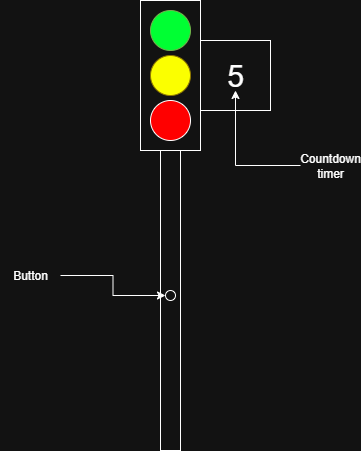

The diagram above was exported from draw.io. Its source (the exported page's mxGraphModel, read from the mxfile embedded in the PNG):
<mxGraphModel dx="997" dy="542" grid="1" gridSize="10" guides="1" tooltips="1" connect="1" arrows="1" fold="1" page="1" pageScale="1" pageWidth="827" pageHeight="1169" math="0" shadow="0">
  <root>
    <mxCell id="0" />
    <mxCell id="1" parent="0" />
    <mxCell id="604HP2s6_zL1x855Cvra-1" value="" style="rounded=0;whiteSpace=wrap;html=1;" vertex="1" parent="1">
      <mxGeometry x="360" y="200" width="20" height="300" as="geometry" />
    </mxCell>
    <mxCell id="604HP2s6_zL1x855Cvra-2" value="" style="rounded=0;whiteSpace=wrap;html=1;" vertex="1" parent="1">
      <mxGeometry x="340" y="50" width="60" height="150" as="geometry" />
    </mxCell>
    <mxCell id="604HP2s6_zL1x855Cvra-3" value="" style="ellipse;whiteSpace=wrap;html=1;aspect=fixed;fillColor=light-dark(#60A917, #00ff33);fontColor=#ffffff;strokeColor=#2D7600;fillStyle=solid;" vertex="1" parent="1">
      <mxGeometry x="350" y="60" width="40" height="40" as="geometry" />
    </mxCell>
    <mxCell id="604HP2s6_zL1x855Cvra-4" value="" style="ellipse;whiteSpace=wrap;html=1;aspect=fixed;fillColor=light-dark(#E3C800, #fbff00);strokeColor=#B09500;fontColor=#000000;fillStyle=solid;" vertex="1" parent="1">
      <mxGeometry x="350" y="105" width="40" height="40" as="geometry" />
    </mxCell>
    <mxCell id="604HP2s6_zL1x855Cvra-5" value="" style="ellipse;whiteSpace=wrap;html=1;aspect=fixed;fillStyle=solid;fillColor=light-dark(#FFFFFF,#FF0000);" vertex="1" parent="1">
      <mxGeometry x="350" y="150" width="40" height="40" as="geometry" />
    </mxCell>
    <mxCell id="604HP2s6_zL1x855Cvra-6" value="" style="ellipse;whiteSpace=wrap;html=1;aspect=fixed;" vertex="1" parent="1">
      <mxGeometry x="365" y="340" width="10" height="10" as="geometry" />
    </mxCell>
    <mxCell id="604HP2s6_zL1x855Cvra-12" value="" style="edgeStyle=orthogonalEdgeStyle;rounded=0;orthogonalLoop=1;jettySize=auto;html=1;" edge="1" parent="1" source="604HP2s6_zL1x855Cvra-7" target="604HP2s6_zL1x855Cvra-6">
      <mxGeometry relative="1" as="geometry" />
    </mxCell>
    <mxCell id="604HP2s6_zL1x855Cvra-7" value="Button" style="text;html=1;align=center;verticalAlign=middle;whiteSpace=wrap;rounded=0;" vertex="1" parent="1">
      <mxGeometry x="200" y="310" width="60" height="30" as="geometry" />
    </mxCell>
    <mxCell id="604HP2s6_zL1x855Cvra-8" value="" style="whiteSpace=wrap;html=1;aspect=fixed;" vertex="1" parent="1">
      <mxGeometry x="400" y="90" width="70" height="70" as="geometry" />
    </mxCell>
    <mxCell id="604HP2s6_zL1x855Cvra-9" value="&lt;font style=&quot;font-size: 30px;&quot;&gt;5&lt;/font&gt;" style="text;html=1;align=center;verticalAlign=middle;whiteSpace=wrap;rounded=0;" vertex="1" parent="1">
      <mxGeometry x="405" y="110" width="60" height="30" as="geometry" />
    </mxCell>
    <mxCell id="604HP2s6_zL1x855Cvra-11" value="" style="edgeStyle=orthogonalEdgeStyle;rounded=0;orthogonalLoop=1;jettySize=auto;html=1;" edge="1" parent="1" source="604HP2s6_zL1x855Cvra-10" target="604HP2s6_zL1x855Cvra-9">
      <mxGeometry relative="1" as="geometry">
        <Array as="points">
          <mxPoint x="435" y="215" />
        </Array>
      </mxGeometry>
    </mxCell>
    <mxCell id="604HP2s6_zL1x855Cvra-10" value="Countdown timer" style="text;html=1;align=center;verticalAlign=middle;whiteSpace=wrap;rounded=0;" vertex="1" parent="1">
      <mxGeometry x="500" y="200" width="60" height="30" as="geometry" />
    </mxCell>
  </root>
</mxGraphModel>